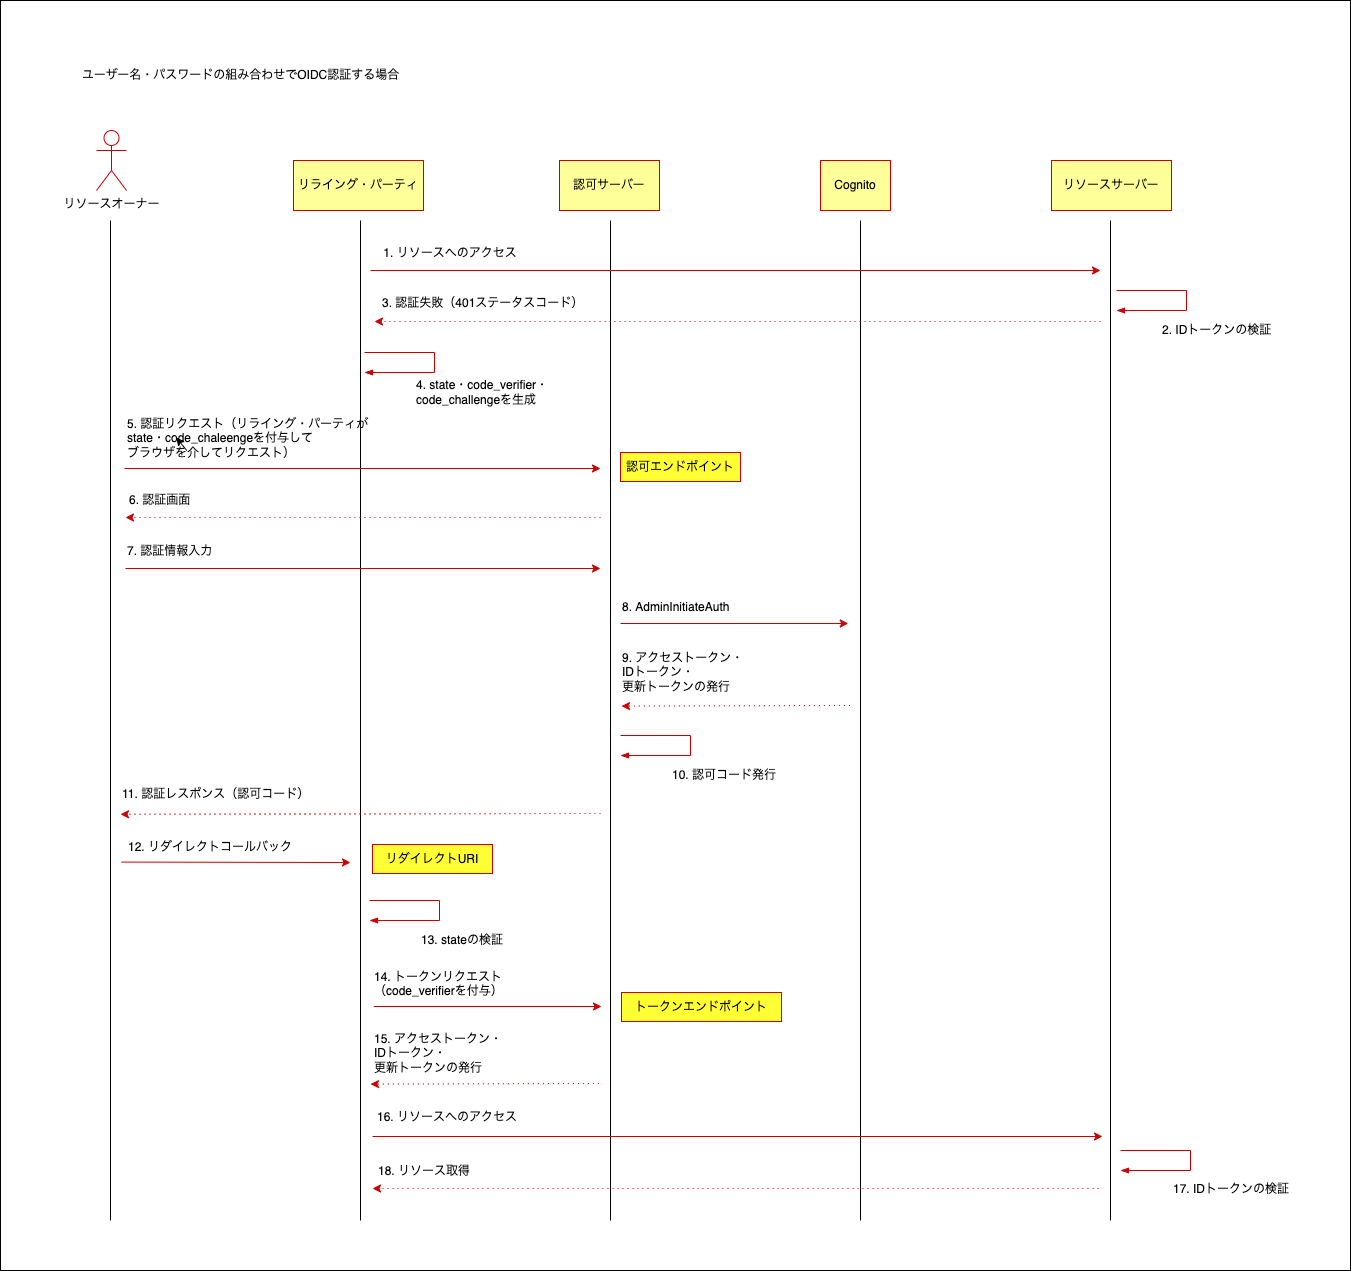

The diagram above was exported from draw.io. Its source (the exported page's mxGraphModel, read from the mxfile embedded in the PNG):
<mxGraphModel dx="532" dy="2492" grid="1" gridSize="10" guides="1" tooltips="1" connect="1" arrows="1" fold="1" page="1" pageScale="1" pageWidth="827" pageHeight="1169" math="0" shadow="0">
  <root>
    <mxCell id="0" />
    <mxCell id="1" parent="0" />
    <mxCell id="2" value="" style="rounded=0;whiteSpace=wrap;html=1;fillColor=#FFFFFF;" parent="1" vertex="1">
      <mxGeometry x="190" y="-170" width="1350" height="1270" as="geometry" />
    </mxCell>
    <mxCell id="3" value="" style="endArrow=none;html=1;strokeColor=#000000;" parent="1" edge="1">
      <mxGeometry width="50" height="50" relative="1" as="geometry">
        <mxPoint x="300" y="1050" as="sourcePoint" />
        <mxPoint x="300" y="50" as="targetPoint" />
      </mxGeometry>
    </mxCell>
    <mxCell id="4" value="" style="endArrow=none;html=1;strokeColor=#000000;" parent="1" edge="1">
      <mxGeometry width="50" height="50" relative="1" as="geometry">
        <mxPoint x="550" y="1050" as="sourcePoint" />
        <mxPoint x="550" y="50" as="targetPoint" />
      </mxGeometry>
    </mxCell>
    <mxCell id="6" value="" style="endArrow=none;html=1;strokeColor=#000000;startArrow=none;" parent="1" edge="1">
      <mxGeometry width="50" height="50" relative="1" as="geometry">
        <mxPoint x="1300" y="1050" as="sourcePoint" />
        <mxPoint x="1300" y="50" as="targetPoint" />
      </mxGeometry>
    </mxCell>
    <mxCell id="7" value="" style="endArrow=none;html=1;strokeColor=#000000;" parent="1" edge="1">
      <mxGeometry width="50" height="50" relative="1" as="geometry">
        <mxPoint x="1050" y="1050" as="sourcePoint" />
        <mxPoint x="1050" y="50" as="targetPoint" />
      </mxGeometry>
    </mxCell>
    <mxCell id="8" value="リソースオーナー" style="shape=umlActor;verticalLabelPosition=bottom;verticalAlign=top;html=1;outlineConnect=0;strokeColor=#CC0000;fontColor=#000000;fillColor=#FFFFFF;" parent="1" vertex="1">
      <mxGeometry x="286" y="-40" width="30" height="60" as="geometry" />
    </mxCell>
    <mxCell id="9" value="Cognito" style="rounded=0;whiteSpace=wrap;html=1;strokeColor=#CC0000;fontColor=#000000;fillColor=#FFFF99;" parent="1" vertex="1">
      <mxGeometry x="1010" y="-10" width="70" height="50" as="geometry" />
    </mxCell>
    <mxCell id="10" value="リライング・パーティ" style="rounded=0;whiteSpace=wrap;html=1;strokeColor=#CC0000;fontColor=#000000;fillColor=#FFFF99;" parent="1" vertex="1">
      <mxGeometry x="483" y="-10" width="130" height="50" as="geometry" />
    </mxCell>
    <mxCell id="11" value="認可サーバー" style="rounded=0;whiteSpace=wrap;html=1;strokeColor=#CC0000;fontColor=#000000;fillColor=#FFFF99;" parent="1" vertex="1">
      <mxGeometry x="749" y="-10" width="100" height="50" as="geometry" />
    </mxCell>
    <mxCell id="12" value="リソースサーバー" style="rounded=0;whiteSpace=wrap;html=1;strokeColor=#CC0000;fontColor=#000000;fillColor=#FFFF99;" parent="1" vertex="1">
      <mxGeometry x="1241" y="-10" width="120" height="50" as="geometry" />
    </mxCell>
    <mxCell id="14" value="" style="endArrow=none;html=1;strokeColor=#000000;startArrow=none;" parent="1" edge="1">
      <mxGeometry width="50" height="50" relative="1" as="geometry">
        <mxPoint x="800" y="1050" as="sourcePoint" />
        <mxPoint x="800" y="50" as="targetPoint" />
      </mxGeometry>
    </mxCell>
    <mxCell id="15" value="" style="endArrow=classic;html=1;strokeColor=#CC0000;" parent="1" edge="1">
      <mxGeometry width="50" height="50" relative="1" as="geometry">
        <mxPoint x="560" y="100" as="sourcePoint" />
        <mxPoint x="1290" y="100" as="targetPoint" />
      </mxGeometry>
    </mxCell>
    <mxCell id="16" value="1. リソースへのアクセス" style="text;html=1;strokeColor=none;fillColor=none;align=center;verticalAlign=middle;whiteSpace=wrap;rounded=0;fontColor=#000000;" parent="1" vertex="1">
      <mxGeometry x="570" y="70" width="140" height="25" as="geometry" />
    </mxCell>
    <mxCell id="17" value="&lt;span&gt;3. 認証失敗（401ステータスコード）&lt;/span&gt;" style="text;html=1;strokeColor=none;fillColor=none;align=left;verticalAlign=middle;whiteSpace=wrap;rounded=0;fontColor=#000000;" parent="1" vertex="1">
      <mxGeometry x="570" y="120" width="210" height="25" as="geometry" />
    </mxCell>
    <mxCell id="18" value="" style="endArrow=classic;html=1;strokeColor=#CC0000;dashed=1;dashPattern=1 4;" parent="1" edge="1">
      <mxGeometry width="50" height="50" relative="1" as="geometry">
        <mxPoint x="1290" y="151" as="sourcePoint" />
        <mxPoint x="564" y="151" as="targetPoint" />
      </mxGeometry>
    </mxCell>
    <mxCell id="19" value="" style="endArrow=classic;html=1;fontColor=#000000;strokeColor=#CC0000;" parent="1" edge="1">
      <mxGeometry width="50" height="50" relative="1" as="geometry">
        <mxPoint x="314.0000000000002" y="298" as="sourcePoint" />
        <mxPoint x="790" y="298" as="targetPoint" />
      </mxGeometry>
    </mxCell>
    <mxCell id="20" value="5. 認証リクエスト（&lt;span style=&quot;text-align: center&quot;&gt;リライング・パーティ&lt;/span&gt;がstate・code_chaleengeを付与して&lt;br&gt;ブラウザを介してリクエスト）" style="text;html=1;strokeColor=none;fillColor=none;align=left;verticalAlign=middle;whiteSpace=wrap;rounded=0;fontColor=#000000;" parent="1" vertex="1">
      <mxGeometry x="315" y="255" width="245" height="25" as="geometry" />
    </mxCell>
    <mxCell id="21" value="認可エンドポイント" style="rounded=0;whiteSpace=wrap;html=1;strokeColor=#CC0000;fontColor=#000000;labelBackgroundColor=none;labelBorderColor=none;fillColor=#FFFF33;" parent="1" vertex="1">
      <mxGeometry x="810" y="282" width="120" height="29" as="geometry" />
    </mxCell>
    <mxCell id="22" value="" style="endArrow=classic;html=1;fontColor=#000000;strokeColor=#CC0000;dashed=1;dashPattern=1 4;" parent="1" edge="1">
      <mxGeometry width="50" height="50" relative="1" as="geometry">
        <mxPoint x="790" y="347" as="sourcePoint" />
        <mxPoint x="315" y="347" as="targetPoint" />
      </mxGeometry>
    </mxCell>
    <mxCell id="23" value="6. 認証画面" style="text;html=1;strokeColor=none;fillColor=none;align=left;verticalAlign=middle;whiteSpace=wrap;rounded=0;labelBackgroundColor=none;labelBorderColor=none;fontColor=#000000;" parent="1" vertex="1">
      <mxGeometry x="317" y="319" width="160" height="21" as="geometry" />
    </mxCell>
    <mxCell id="24" value="" style="endArrow=classic;html=1;fontColor=#000000;strokeColor=#CC0000;" parent="1" edge="1">
      <mxGeometry width="50" height="50" relative="1" as="geometry">
        <mxPoint x="314.99999999999955" y="398" as="sourcePoint" />
        <mxPoint x="790" y="398" as="targetPoint" />
      </mxGeometry>
    </mxCell>
    <mxCell id="25" value="&lt;span&gt;7. 認証情報入力&lt;/span&gt;" style="text;html=1;strokeColor=none;fillColor=none;align=left;verticalAlign=middle;whiteSpace=wrap;rounded=0;labelBackgroundColor=none;labelBorderColor=none;fontColor=#000000;" parent="1" vertex="1">
      <mxGeometry x="315" y="366" width="215" height="30" as="geometry" />
    </mxCell>
    <mxCell id="37" value="9. アクセストークン・&lt;br&gt;IDトークン・&lt;br&gt;更新トークンの発行" style="text;html=1;strokeColor=none;fillColor=none;align=left;verticalAlign=middle;whiteSpace=wrap;rounded=0;labelBackgroundColor=none;labelBorderColor=none;fontColor=#000000;" parent="1" vertex="1">
      <mxGeometry x="810" y="487" width="140" height="30" as="geometry" />
    </mxCell>
    <mxCell id="38" value="" style="endArrow=classic;html=1;fontColor=#000000;strokeColor=#CC0000;dashed=1;dashPattern=1 4;exitX=0.548;exitY=0.69;exitDx=0;exitDy=0;exitPerimeter=0;" parent="1" edge="1">
      <mxGeometry width="50" height="50" relative="1" as="geometry">
        <mxPoint x="1039.4" y="535" as="sourcePoint" />
        <mxPoint x="811" y="535.5999999999999" as="targetPoint" />
      </mxGeometry>
    </mxCell>
    <mxCell id="40" value="10. 認可コード発行" style="text;html=1;strokeColor=none;fillColor=none;align=left;verticalAlign=middle;whiteSpace=wrap;rounded=0;labelBackgroundColor=none;labelBorderColor=none;fontColor=#000000;" parent="1" vertex="1">
      <mxGeometry x="860" y="596" width="140" height="17" as="geometry" />
    </mxCell>
    <mxCell id="41" value="" style="endArrow=classic;html=1;fontColor=#000000;strokeColor=#CC0000;dashed=1;dashPattern=1 4;exitX=0.548;exitY=0.69;exitDx=0;exitDy=0;exitPerimeter=0;entryX=0.08;entryY=0.697;entryDx=0;entryDy=0;entryPerimeter=0;" parent="1" edge="1">
      <mxGeometry width="50" height="50" relative="1" as="geometry">
        <mxPoint x="790" y="643.0000000000005" as="sourcePoint" />
        <mxPoint x="310" y="643.8000000000002" as="targetPoint" />
      </mxGeometry>
    </mxCell>
    <mxCell id="42" value="トークンエンドポイント" style="rounded=0;whiteSpace=wrap;html=1;strokeColor=#CC0000;fontColor=#000000;labelBackgroundColor=none;labelBorderColor=none;fillColor=#FFFF33;" parent="1" vertex="1">
      <mxGeometry x="811" y="822" width="160" height="29" as="geometry" />
    </mxCell>
    <mxCell id="43" value="" style="endArrow=classic;html=1;fontColor=#000000;strokeColor=#CC0000;" parent="1" edge="1">
      <mxGeometry width="50" height="50" relative="1" as="geometry">
        <mxPoint x="563.25" y="836" as="sourcePoint" />
        <mxPoint x="791" y="836" as="targetPoint" />
      </mxGeometry>
    </mxCell>
    <mxCell id="44" value="&lt;font color=&quot;#000000&quot; face=&quot;helvetica&quot;&gt;14. トークンリクエスト&lt;/font&gt;&lt;span style=&quot;color: rgb(0 , 0 , 0) ; font-family: &amp;#34;helvetica&amp;#34;&quot;&gt;（code_verifierを付与）&lt;/span&gt;" style="text;whiteSpace=wrap;html=1;" parent="1" vertex="1">
      <mxGeometry x="562" y="793" width="200" height="20" as="geometry" />
    </mxCell>
    <mxCell id="45" value="15. アクセストークン・&lt;br&gt;IDトークン・&lt;br&gt;更新トークンの発行" style="text;html=1;strokeColor=none;fillColor=none;align=left;verticalAlign=middle;whiteSpace=wrap;rounded=0;labelBackgroundColor=none;labelBorderColor=none;fontColor=#000000;" parent="1" vertex="1">
      <mxGeometry x="562" y="868" width="140" height="30" as="geometry" />
    </mxCell>
    <mxCell id="46" value="" style="endArrow=classic;html=1;fontColor=#000000;strokeColor=#CC0000;dashed=1;dashPattern=1 4;exitX=0.548;exitY=0.69;exitDx=0;exitDy=0;exitPerimeter=0;" parent="1" edge="1">
      <mxGeometry width="50" height="50" relative="1" as="geometry">
        <mxPoint x="788.4000000000001" y="913.0000000000001" as="sourcePoint" />
        <mxPoint x="560" y="913.6000000000005" as="targetPoint" />
      </mxGeometry>
    </mxCell>
    <mxCell id="47" value="" style="endArrow=classic;html=1;strokeColor=#CC0000;" parent="1" edge="1">
      <mxGeometry width="50" height="50" relative="1" as="geometry">
        <mxPoint x="562" y="966" as="sourcePoint" />
        <mxPoint x="1292" y="966" as="targetPoint" />
      </mxGeometry>
    </mxCell>
    <mxCell id="48" value="16. リソースへのアクセス" style="text;html=1;strokeColor=none;fillColor=none;align=center;verticalAlign=middle;whiteSpace=wrap;rounded=0;fontColor=#000000;" parent="1" vertex="1">
      <mxGeometry x="563" y="934" width="148" height="25" as="geometry" />
    </mxCell>
    <mxCell id="49" value="&lt;span&gt;18. リソース取得&lt;/span&gt;" style="text;html=1;strokeColor=none;fillColor=none;align=left;verticalAlign=middle;whiteSpace=wrap;rounded=0;fontColor=#000000;" parent="1" vertex="1">
      <mxGeometry x="566" y="991" width="210" height="20" as="geometry" />
    </mxCell>
    <mxCell id="50" value="" style="endArrow=classic;html=1;strokeColor=#CC0000;dashed=1;dashPattern=1 4;" parent="1" edge="1">
      <mxGeometry width="50" height="50" relative="1" as="geometry">
        <mxPoint x="1288" y="1018.0000000000005" as="sourcePoint" />
        <mxPoint x="562" y="1018.0000000000005" as="targetPoint" />
      </mxGeometry>
    </mxCell>
    <mxCell id="51" value="ユーザー名・パスワードの組み合わせでOIDC認証する場合" style="text;html=1;strokeColor=none;fillColor=none;align=left;verticalAlign=middle;whiteSpace=wrap;rounded=0;labelBackgroundColor=none;labelBorderColor=none;fontColor=#000000;" parent="1" vertex="1">
      <mxGeometry x="270" y="-110" width="320" height="30" as="geometry" />
    </mxCell>
    <mxCell id="52" value="2. IDトークンの検証" style="text;html=1;strokeColor=none;fillColor=none;align=left;verticalAlign=middle;whiteSpace=wrap;rounded=0;labelBackgroundColor=none;labelBorderColor=none;fontColor=#000000;" parent="1" vertex="1">
      <mxGeometry x="1350" y="151" width="140" height="17" as="geometry" />
    </mxCell>
    <mxCell id="53" value="17. IDトークンの検証" style="text;html=1;strokeColor=none;fillColor=none;align=left;verticalAlign=middle;whiteSpace=wrap;rounded=0;labelBackgroundColor=none;labelBorderColor=none;fontColor=#000000;" parent="1" vertex="1">
      <mxGeometry x="1361" y="1010" width="140" height="17" as="geometry" />
    </mxCell>
    <mxCell id="57" value="&lt;span style=&quot;color: rgb(0 , 0 , 0) ; font-family: &amp;#34;helvetica&amp;#34; ; font-size: 12px ; font-style: normal ; font-weight: 400 ; letter-spacing: normal ; text-align: left ; text-indent: 0px ; text-transform: none ; word-spacing: 0px ; display: inline ; float: none&quot;&gt;11. 認証レスポンス（認可コード）&lt;/span&gt;" style="text;whiteSpace=wrap;html=1;labelBackgroundColor=#FFFFFF;" parent="1" vertex="1">
      <mxGeometry x="310" y="610" width="200" height="24" as="geometry" />
    </mxCell>
    <mxCell id="58" value="" style="endArrow=none;html=1;strokeColor=#CC0000;startArrow=blockThin;startFill=1;rounded=0;" parent="1" edge="1">
      <mxGeometry width="50" height="50" relative="1" as="geometry">
        <mxPoint x="810" y="585" as="sourcePoint" />
        <mxPoint x="810" y="565" as="targetPoint" />
        <Array as="points">
          <mxPoint x="880" y="585" />
          <mxPoint x="880" y="565" />
        </Array>
      </mxGeometry>
    </mxCell>
    <mxCell id="59" value="" style="endArrow=none;html=1;strokeColor=#CC0000;startArrow=blockThin;startFill=1;rounded=0;" parent="1" edge="1">
      <mxGeometry width="50" height="50" relative="1" as="geometry">
        <mxPoint x="1306" y="140" as="sourcePoint" />
        <mxPoint x="1306" y="120" as="targetPoint" />
        <Array as="points">
          <mxPoint x="1376" y="140" />
          <mxPoint x="1376" y="120" />
        </Array>
      </mxGeometry>
    </mxCell>
    <mxCell id="60" value="" style="endArrow=classic;html=1;fontColor=#000000;strokeColor=#CC0000;" parent="1" edge="1">
      <mxGeometry width="50" height="50" relative="1" as="geometry">
        <mxPoint x="310.9999999999998" y="691.5700000000002" as="sourcePoint" />
        <mxPoint x="540" y="691.9999999999995" as="targetPoint" />
      </mxGeometry>
    </mxCell>
    <mxCell id="61" value="12. リダイレクトコールバック" style="text;html=1;strokeColor=none;fillColor=none;align=left;verticalAlign=middle;whiteSpace=wrap;rounded=0;fontColor=#000000;" parent="1" vertex="1">
      <mxGeometry x="316" y="668" width="169" height="17" as="geometry" />
    </mxCell>
    <mxCell id="62" value="リダイレクトURI" style="rounded=0;whiteSpace=wrap;html=1;strokeColor=#CC0000;fontColor=#000000;labelBackgroundColor=none;labelBorderColor=none;fillColor=#FFFF33;" parent="1" vertex="1">
      <mxGeometry x="562" y="674" width="120" height="29" as="geometry" />
    </mxCell>
    <mxCell id="63" value="" style="endArrow=none;html=1;strokeColor=#CC0000;startArrow=blockThin;startFill=1;rounded=0;" parent="1" edge="1">
      <mxGeometry width="50" height="50" relative="1" as="geometry">
        <mxPoint x="1310" y="1000" as="sourcePoint" />
        <mxPoint x="1310" y="980" as="targetPoint" />
        <Array as="points">
          <mxPoint x="1380" y="1000" />
          <mxPoint x="1380" y="980" />
        </Array>
      </mxGeometry>
    </mxCell>
    <mxCell id="69" value="" style="endArrow=classic;html=1;fontColor=#000000;strokeColor=#CC0000;" parent="1" edge="1">
      <mxGeometry width="50" height="50" relative="1" as="geometry">
        <mxPoint x="810" y="453" as="sourcePoint" />
        <mxPoint x="1037.75" y="453" as="targetPoint" />
      </mxGeometry>
    </mxCell>
    <mxCell id="70" value="&lt;font color=&quot;#000000&quot; face=&quot;helvetica&quot;&gt;8. AdminInitiateAuth&lt;/font&gt;" style="text;whiteSpace=wrap;html=1;" parent="1" vertex="1">
      <mxGeometry x="810" y="423" width="200" height="20" as="geometry" />
    </mxCell>
    <mxCell id="72" style="edgeStyle=none;html=1;exitX=0.25;exitY=1;exitDx=0;exitDy=0;entryX=0.207;entryY=0.48;entryDx=0;entryDy=0;entryPerimeter=0;" edge="1" parent="1" source="20" target="20">
      <mxGeometry relative="1" as="geometry" />
    </mxCell>
    <mxCell id="73" value="4. state・code_verifier・code_challengeを生成" style="text;html=1;strokeColor=none;fillColor=none;align=left;verticalAlign=middle;whiteSpace=wrap;rounded=0;labelBackgroundColor=none;labelBorderColor=none;fontColor=#000000;" vertex="1" parent="1">
      <mxGeometry x="604" y="213" width="146" height="17" as="geometry" />
    </mxCell>
    <mxCell id="74" value="" style="endArrow=none;html=1;strokeColor=#CC0000;startArrow=blockThin;startFill=1;rounded=0;" edge="1" parent="1">
      <mxGeometry width="50" height="50" relative="1" as="geometry">
        <mxPoint x="554" y="202" as="sourcePoint" />
        <mxPoint x="554" y="182" as="targetPoint" />
        <Array as="points">
          <mxPoint x="624" y="202" />
          <mxPoint x="624" y="182" />
        </Array>
      </mxGeometry>
    </mxCell>
    <mxCell id="75" value="13. stateの検証" style="text;html=1;strokeColor=none;fillColor=none;align=left;verticalAlign=middle;whiteSpace=wrap;rounded=0;labelBackgroundColor=none;labelBorderColor=none;fontColor=#000000;" vertex="1" parent="1">
      <mxGeometry x="609" y="761" width="140" height="17" as="geometry" />
    </mxCell>
    <mxCell id="76" value="" style="endArrow=none;html=1;strokeColor=#CC0000;startArrow=blockThin;startFill=1;rounded=0;" edge="1" parent="1">
      <mxGeometry width="50" height="50" relative="1" as="geometry">
        <mxPoint x="559" y="749.9999999999995" as="sourcePoint" />
        <mxPoint x="559" y="729.9999999999995" as="targetPoint" />
        <Array as="points">
          <mxPoint x="629" y="750" />
          <mxPoint x="629" y="730" />
        </Array>
      </mxGeometry>
    </mxCell>
  </root>
</mxGraphModel>